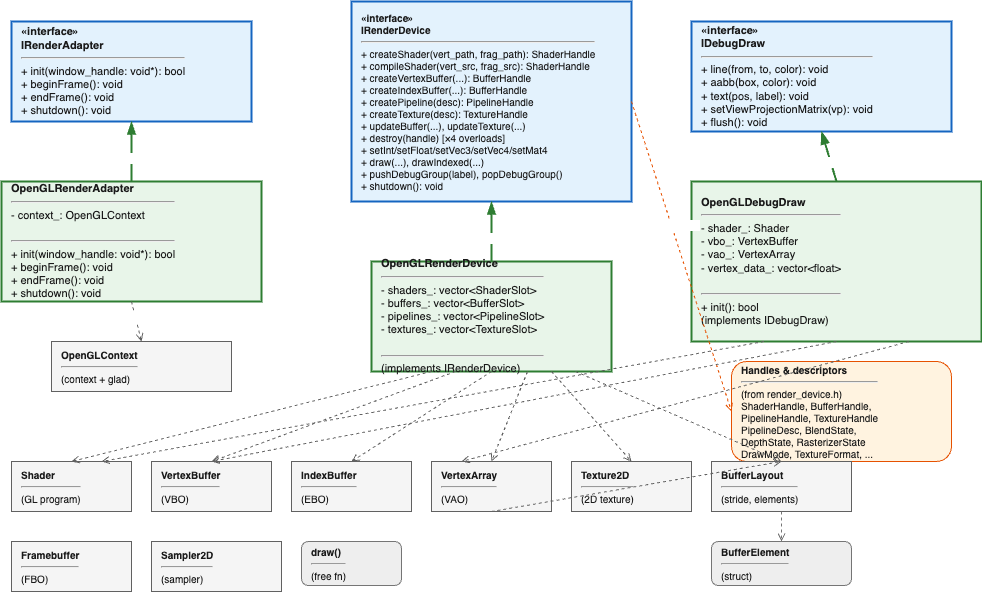

The diagram above was exported from draw.io. Its source (the exported page's mxGraphModel, read from the mxfile embedded in the PNG):
<mxGraphModel dx="505" dy="405" grid="1" gridSize="10" guides="1" tooltips="1" connect="1" arrows="1" fold="1" page="1" pageScale="1" pageWidth="1600" pageHeight="1200" math="0" shadow="0">
  <root>
    <mxCell id="0" />
    <mxCell id="1" parent="0" />
    <mxCell id="iradapter" value="&lt;b&gt;&amp;laquo;interface&amp;raquo;&lt;/b&gt;&lt;br&gt;&lt;b&gt;IRenderAdapter&lt;/b&gt;&lt;hr&gt;+ init(window_handle: void*): bool&lt;br&gt;+ beginFrame(): void&lt;br&gt;+ endFrame(): void&lt;br&gt;+ shutdown(): void" style="shape=umlClass;whiteSpace=wrap;html=1;fillColor=#e3f2fd;strokeColor=#1565c0;strokeWidth=2;align=left;spacingLeft=8;fontSize=11;fontColor=#1a1a1a;" parent="1" vertex="1">
      <mxGeometry x="40" y="40" width="240" height="100" as="geometry" />
    </mxCell>
    <mxCell id="gladapter" value="&lt;b&gt;OpenGLRenderAdapter&lt;/b&gt;&lt;hr&gt;- context_: OpenGLContext&lt;br&gt;&amp;nbsp;&lt;hr&gt;+ init(window_handle: void*): bool&lt;br&gt;+ beginFrame(): void&lt;br&gt;+ endFrame(): void&lt;br&gt;+ shutdown(): void" style="shape=umlClass;whiteSpace=wrap;html=1;fillColor=#e8f5e9;strokeColor=#2e7d32;strokeWidth=2;align=left;spacingLeft=8;fontSize=11;fontColor=#1a1a1a;" parent="1" vertex="1">
      <mxGeometry x="30" y="200" width="260" height="120" as="geometry" />
    </mxCell>
    <mxCell id="irender" value="&lt;b&gt;&amp;laquo;interface&amp;raquo;&lt;/b&gt;&lt;br&gt;&lt;b&gt;IRenderDevice&lt;/b&gt;&lt;hr&gt;+ createShader(vert_path, frag_path): ShaderHandle&lt;br&gt;+ compileShader(vert_src, frag_src): ShaderHandle&lt;br&gt;+ createVertexBuffer(...): BufferHandle&lt;br&gt;+ createIndexBuffer(...): BufferHandle&lt;br&gt;+ createPipeline(desc): PipelineHandle&lt;br&gt;+ createTexture(desc): TextureHandle&lt;br&gt;+ updateBuffer(...), updateTexture(...)&lt;br&gt;+ destroy(handle) [×4 overloads]&lt;br&gt;+ setInt/setFloat/setVec3/setVec4/setMat4&lt;br&gt;+ draw(...), drawIndexed(...)&lt;br&gt;+ pushDebugGroup(label), popDebugGroup()&lt;br&gt;+ shutdown(): void" style="shape=umlClass;whiteSpace=wrap;html=1;fillColor=#e3f2fd;strokeColor=#1565c0;strokeWidth=2;align=left;spacingLeft=8;fontSize=10;fontColor=#1a1a1a;" parent="1" vertex="1">
      <mxGeometry x="380" y="20" width="280" height="200" as="geometry" />
    </mxCell>
    <mxCell id="gldevice" value="&lt;b&gt;OpenGLRenderDevice&lt;/b&gt;&lt;hr&gt;- shaders_: vector&amp;lt;ShaderSlot&amp;gt;&lt;br&gt;- buffers_: vector&amp;lt;BufferSlot&amp;gt;&lt;br&gt;- pipelines_: vector&amp;lt;PipelineSlot&amp;gt;&lt;br&gt;- textures_: vector&amp;lt;TextureSlot&amp;gt;&lt;br&gt;&amp;nbsp;&lt;hr&gt;(implements IRenderDevice)" style="shape=umlClass;whiteSpace=wrap;html=1;fillColor=#e8f5e9;strokeColor=#2e7d32;strokeWidth=2;align=left;spacingLeft=8;fontSize=11;fontColor=#1a1a1a;" parent="1" vertex="1">
      <mxGeometry x="400" y="280" width="240" height="110" as="geometry" />
    </mxCell>
    <mxCell id="idebug" value="&lt;b&gt;&amp;laquo;interface&amp;raquo;&lt;/b&gt;&lt;br&gt;&lt;b&gt;IDebugDraw&lt;/b&gt;&lt;hr&gt;+ line(from, to, color): void&lt;br&gt;+ aabb(box, color): void&lt;br&gt;+ text(pos, label): void&lt;br&gt;+ setViewProjectionMatrix(vp): void&lt;br&gt;+ flush(): void" style="shape=umlClass;whiteSpace=wrap;html=1;fillColor=#e3f2fd;strokeColor=#1565c0;strokeWidth=2;align=left;spacingLeft=8;fontSize=11;fontColor=#1a1a1a;" parent="1" vertex="1">
      <mxGeometry x="720" y="40" width="260" height="110" as="geometry" />
    </mxCell>
    <mxCell id="gldebug" value="&lt;b&gt;OpenGLDebugDraw&lt;/b&gt;&lt;hr&gt;- shader_: Shader&lt;br&gt;- vbo_: VertexBuffer&lt;br&gt;- vao_: VertexArray&lt;br&gt;- vertex_data_: vector&amp;lt;float&amp;gt;&lt;br&gt;&amp;nbsp;&lt;hr&gt;+ init(): bool&lt;br&gt;(implements IDebugDraw)" style="shape=umlClass;whiteSpace=wrap;html=1;fillColor=#e8f5e9;strokeColor=#2e7d32;strokeWidth=2;align=left;spacingLeft=8;fontSize=11;fontColor=#1a1a1a;" parent="1" vertex="1">
      <mxGeometry x="720" y="200" width="290" height="160" as="geometry" />
    </mxCell>
    <mxCell id="handles" value="&lt;b&gt;Handles &amp;amp; descriptors&lt;/b&gt;&lt;hr&gt;(from render_device.h)&lt;br&gt;ShaderHandle, BufferHandle,&lt;br&gt;PipelineHandle, TextureHandle&lt;br&gt;PipelineDesc, BlendState,&lt;br&gt;DepthState, RasterizerState&lt;br&gt;DrawMode, TextureFormat, ..." style="rounded=1;whiteSpace=wrap;html=1;fillColor=#fff3e0;strokeColor=#e65100;align=left;spacingLeft=8;fontSize=10;fontColor=#1a1a1a;" parent="1" vertex="1">
      <mxGeometry x="760" y="380" width="220" height="100" as="geometry" />
    </mxCell>
    <mxCell id="glcontext" value="&lt;b&gt;OpenGLContext&lt;/b&gt;&lt;hr&gt;(context + glad)" style="shape=umlClass;whiteSpace=wrap;html=1;fillColor=#f5f5f5;strokeColor=#616161;align=left;spacingLeft=8;fontSize=10;fontColor=#1a1a1a;" parent="1" vertex="1">
      <mxGeometry x="80" y="360" width="180" height="50" as="geometry" />
    </mxCell>
    <mxCell id="shader" value="&lt;b&gt;Shader&lt;/b&gt;&lt;hr&gt;(GL program)" style="shape=umlClass;whiteSpace=wrap;html=1;fillColor=#f5f5f5;strokeColor=#616161;align=left;spacingLeft=8;fontSize=10;fontColor=#1a1a1a;" parent="1" vertex="1">
      <mxGeometry x="40" y="480" width="120" height="50" as="geometry" />
    </mxCell>
    <mxCell id="vertexbuffer" value="&lt;b&gt;VertexBuffer&lt;/b&gt;&lt;hr&gt;(VBO)" style="shape=umlClass;whiteSpace=wrap;html=1;fillColor=#f5f5f5;strokeColor=#616161;align=left;spacingLeft=8;fontSize=10;fontColor=#1a1a1a;" parent="1" vertex="1">
      <mxGeometry x="180" y="480" width="120" height="50" as="geometry" />
    </mxCell>
    <mxCell id="indexbuffer" value="&lt;b&gt;IndexBuffer&lt;/b&gt;&lt;hr&gt;(EBO)" style="shape=umlClass;whiteSpace=wrap;html=1;fillColor=#f5f5f5;strokeColor=#616161;align=left;spacingLeft=8;fontSize=10;fontColor=#1a1a1a;" parent="1" vertex="1">
      <mxGeometry x="320" y="480" width="120" height="50" as="geometry" />
    </mxCell>
    <mxCell id="vertexarray" value="&lt;b&gt;VertexArray&lt;/b&gt;&lt;hr&gt;(VAO)" style="shape=umlClass;whiteSpace=wrap;html=1;fillColor=#f5f5f5;strokeColor=#616161;align=left;spacingLeft=8;fontSize=10;fontColor=#1a1a1a;" parent="1" vertex="1">
      <mxGeometry x="460" y="480" width="120" height="50" as="geometry" />
    </mxCell>
    <mxCell id="texture2d" value="&lt;b&gt;Texture2D&lt;/b&gt;&lt;hr&gt;(2D texture)" style="shape=umlClass;whiteSpace=wrap;html=1;fillColor=#f5f5f5;strokeColor=#616161;align=left;spacingLeft=8;fontSize=10;fontColor=#1a1a1a;" parent="1" vertex="1">
      <mxGeometry x="600" y="480" width="120" height="50" as="geometry" />
    </mxCell>
    <mxCell id="bufferlayout" value="&lt;b&gt;BufferLayout&lt;/b&gt;&lt;hr&gt;(stride, elements)" style="shape=umlClass;whiteSpace=wrap;html=1;fillColor=#f5f5f5;strokeColor=#616161;align=left;spacingLeft=8;fontSize=10;fontColor=#1a1a1a;" parent="1" vertex="1">
      <mxGeometry x="740" y="480" width="140" height="50" as="geometry" />
    </mxCell>
    <mxCell id="framebuffer" value="&lt;b&gt;Framebuffer&lt;/b&gt;&lt;hr&gt;(FBO)" style="shape=umlClass;whiteSpace=wrap;html=1;fillColor=#f5f5f5;strokeColor=#616161;align=left;spacingLeft=8;fontSize=10;fontColor=#1a1a1a;" parent="1" vertex="1">
      <mxGeometry x="40" y="560" width="120" height="50" as="geometry" />
    </mxCell>
    <mxCell id="sampler2d" value="&lt;b&gt;Sampler2D&lt;/b&gt;&lt;hr&gt;(sampler)" style="shape=umlClass;whiteSpace=wrap;html=1;fillColor=#f5f5f5;strokeColor=#616161;align=left;spacingLeft=8;fontSize=10;fontColor=#1a1a1a;" parent="1" vertex="1">
      <mxGeometry x="180" y="560" width="130" height="50" as="geometry" />
    </mxCell>
    <mxCell id="bufferelement" value="&lt;b&gt;BufferElement&lt;/b&gt;&lt;hr&gt;(struct)" style="rounded=1;whiteSpace=wrap;html=1;fillColor=#eeeeee;strokeColor=#757575;align=left;spacingLeft=8;fontSize=10;fontColor=#1a1a1a;" parent="1" vertex="1">
      <mxGeometry x="740" y="560" width="140" height="44" as="geometry" />
    </mxCell>
    <mxCell id="drawutil" value="&lt;b&gt;draw()&lt;/b&gt;&lt;hr&gt;(free fn)" style="rounded=1;whiteSpace=wrap;html=1;fillColor=#eeeeee;strokeColor=#757575;align=left;spacingLeft=8;fontSize=10;fontColor=#1a1a1a;" parent="1" vertex="1">
      <mxGeometry x="330" y="560" width="100" height="44" as="geometry" />
    </mxCell>
    <mxCell id="inh1" style="endArrow=blockThin;endFill=1;html=1;strokeWidth=2;strokeColor=#2e7d32;exitX=0.5;exitY=0;exitDx=0;exitDy=0;entryX=0.5;entryY=1;entryDx=0;entryDy=0;endSize=8;" parent="1" source="gladapter" target="iradapter" edge="1">
      <mxGeometry relative="1" as="geometry" />
    </mxCell>
    <mxCell id="inh1l" value="implements" style="edgeLabel;html=1;align=center;verticalAlign=middle;fontSize=9;fontColor=#ffffff;backgroundColor=#424242;" parent="inh1" connectable="0" vertex="1">
      <mxGeometry x="-0.2" y="1" relative="1" as="geometry">
        <mxPoint as="offset" />
      </mxGeometry>
    </mxCell>
    <mxCell id="inh2" style="endArrow=blockThin;endFill=1;html=1;strokeWidth=2;strokeColor=#2e7d32;exitX=0.5;exitY=0;exitDx=0;exitDy=0;entryX=0.5;entryY=1;entryDx=0;entryDy=0;endSize=8;" parent="1" source="gldevice" target="irender" edge="1">
      <mxGeometry relative="1" as="geometry" />
    </mxCell>
    <mxCell id="inh2l" value="implements" style="edgeLabel;html=1;align=center;verticalAlign=middle;fontSize=9;fontColor=#ffffff;backgroundColor=#424242;" parent="inh2" connectable="0" vertex="1">
      <mxGeometry x="-0.2" y="1" relative="1" as="geometry">
        <mxPoint as="offset" />
      </mxGeometry>
    </mxCell>
    <mxCell id="inh3" style="endArrow=blockThin;endFill=1;html=1;strokeWidth=2;strokeColor=#2e7d32;exitX=0.5;exitY=0;exitDx=0;exitDy=0;entryX=0.5;entryY=1;entryDx=0;entryDy=0;endSize=8;" parent="1" source="gldebug" target="idebug" edge="1">
      <mxGeometry relative="1" as="geometry" />
    </mxCell>
    <mxCell id="inh3l" value="implements" style="edgeLabel;html=1;align=center;verticalAlign=middle;fontSize=9;fontColor=#ffffff;backgroundColor=#424242;" parent="inh3" connectable="0" vertex="1">
      <mxGeometry x="-0.2" y="1" relative="1" as="geometry">
        <mxPoint as="offset" />
      </mxGeometry>
    </mxCell>
    <mxCell id="use1" style="endArrow=open;endFill=0;html=1;strokeWidth=1;strokeColor=#e65100;exitX=1;exitY=0.5;exitDx=0;exitDy=0;entryX=0;entryY=0.5;entryDx=0;entryDy=0;dashed=1;" parent="1" source="irender" target="handles" edge="1">
      <mxGeometry relative="1" as="geometry" />
    </mxCell>
    <mxCell id="use1l" value="returns / uses" style="edgeLabel;html=1;align=center;verticalAlign=middle;fontSize=9;fontColor=#ffffff;backgroundColor=#424242;" parent="use1" connectable="0" vertex="1">
      <mxGeometry x="-0.2" y="1" relative="1" as="geometry">
        <mxPoint as="offset" />
      </mxGeometry>
    </mxCell>
    <mxCell id="e_adapt_ctx" style="endArrow=open;endFill=0;html=1;strokeWidth=1;strokeColor=#616161;exitX=0.5;exitY=1;exitDx=0;exitDy=0;entryX=0.5;entryY=0;entryDx=0;entryDy=0;dashed=1;" parent="1" source="gladapter" target="glcontext" edge="1">
      <mxGeometry relative="1" as="geometry" />
    </mxCell>
    <mxCell id="e_adapt_ctx_l" value="owns" style="edgeLabel;html=1;align=center;verticalAlign=middle;fontSize=9;fontColor=#ffffff;backgroundColor=#424242;" parent="e_adapt_ctx" connectable="0" vertex="1">
      <mxGeometry x="-0.2" y="1" relative="1" as="geometry">
        <mxPoint as="offset" />
      </mxGeometry>
    </mxCell>
    <mxCell id="e_dev_shader" style="endArrow=open;endFill=0;html=1;strokeWidth=1;strokeColor=#616161;exitX=0.25;exitY=1;exitDx=0;exitDy=0;entryX=0.5;entryY=0;entryDx=0;entryDy=0;dashed=1;" parent="1" source="gldevice" target="shader" edge="1">
      <mxGeometry relative="1" as="geometry" />
    </mxCell>
    <mxCell id="e_dev_vb" style="endArrow=open;endFill=0;html=1;strokeWidth=1;strokeColor=#616161;exitX=0.35;exitY=1;exitDx=0;exitDy=0;entryX=0.5;entryY=0;entryDx=0;entryDy=0;dashed=1;" parent="1" source="gldevice" target="vertexbuffer" edge="1">
      <mxGeometry relative="1" as="geometry" />
    </mxCell>
    <mxCell id="e_dev_ib" style="endArrow=open;endFill=0;html=1;strokeWidth=1;strokeColor=#616161;exitX=0.5;exitY=1;exitDx=0;exitDy=0;entryX=0.5;entryY=0;entryDx=0;entryDy=0;dashed=1;" parent="1" source="gldevice" target="indexbuffer" edge="1">
      <mxGeometry relative="1" as="geometry" />
    </mxCell>
    <mxCell id="e_dev_vao" style="endArrow=open;endFill=0;html=1;strokeWidth=1;strokeColor=#616161;exitX=0.65;exitY=1;exitDx=0;exitDy=0;entryX=0.5;entryY=0;entryDx=0;entryDy=0;dashed=1;" parent="1" source="gldevice" target="vertexarray" edge="1">
      <mxGeometry relative="1" as="geometry" />
    </mxCell>
    <mxCell id="e_dev_tex" style="endArrow=open;endFill=0;html=1;strokeWidth=1;strokeColor=#616161;exitX=0.75;exitY=1;exitDx=0;exitDy=0;entryX=0.5;entryY=0;entryDx=0;entryDy=0;dashed=1;" parent="1" source="gldevice" target="texture2d" edge="1">
      <mxGeometry relative="1" as="geometry" />
    </mxCell>
    <mxCell id="e_dev_layout" style="endArrow=open;endFill=0;html=1;strokeWidth=1;strokeColor=#616161;exitX=0.85;exitY=1;exitDx=0;exitDy=0;entryX=0.5;entryY=0;entryDx=0;entryDy=0;dashed=1;" parent="1" source="gldevice" target="bufferlayout" edge="1">
      <mxGeometry relative="1" as="geometry" />
    </mxCell>
    <mxCell id="e_dbg_shader" style="endArrow=open;endFill=0;html=1;strokeWidth=1;strokeColor=#616161;exitX=0.25;exitY=1;exitDx=0;exitDy=0;entryX=0.75;entryY=0;entryDx=0;entryDy=0;dashed=1;" parent="1" source="gldebug" target="shader" edge="1">
      <mxGeometry relative="1" as="geometry" />
    </mxCell>
    <mxCell id="e_dbg_vb" style="endArrow=open;endFill=0;html=1;strokeWidth=1;strokeColor=#616161;exitX=0.5;exitY=1;exitDx=0;exitDy=0;entryX=0.5;entryY=0;entryDx=0;entryDy=0;dashed=1;" parent="1" source="gldebug" target="vertexbuffer" edge="1">
      <mxGeometry relative="1" as="geometry" />
    </mxCell>
    <mxCell id="e_dbg_vao" style="endArrow=open;endFill=0;html=1;strokeWidth=1;strokeColor=#616161;exitX=0.75;exitY=1;exitDx=0;exitDy=0;entryX=0.25;entryY=0;entryDx=0;entryDy=0;dashed=1;" parent="1" source="gldebug" target="vertexarray" edge="1">
      <mxGeometry relative="1" as="geometry" />
    </mxCell>
    <mxCell id="e_vao_layout" style="endArrow=open;endFill=0;html=1;strokeWidth=1;strokeColor=#616161;exitX=0.5;exitY=1;exitDx=0;exitDy=0;entryX=0.5;entryY=0;entryDx=0;entryDy=0;dashed=1;" parent="1" source="vertexarray" target="bufferlayout" edge="1">
      <mxGeometry relative="1" as="geometry" />
    </mxCell>
    <mxCell id="e_layout_elem" style="endArrow=open;endFill=0;html=1;strokeWidth=1;strokeColor=#757575;exitX=0.5;exitY=1;exitDx=0;exitDy=0;entryX=0.5;entryY=0;entryDx=0;entryDy=0;dashed=1;" parent="1" source="bufferlayout" target="bufferelement" edge="1">
      <mxGeometry relative="1" as="geometry" />
    </mxCell>
  </root>
</mxGraphModel>